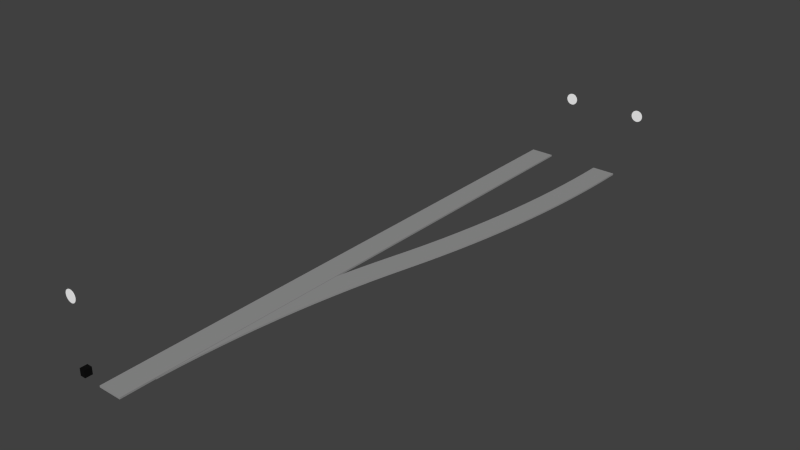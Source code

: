 # Source: swi-right-str-red.blend  (saved by Blender 2.69.0; exported with 4.5.12 LTS)
import bpy
from mathutils import Matrix  # noqa: F401  (used for matrix-valued properties, if any)

bpy.ops.wm.read_factory_settings(use_empty=True)
scene = bpy.context.scene
scene.name = 'Scene'

# ---- collections
col_collection_1 = bpy.data.collections.new('Collection 1'); scene.collection.children.link(col_collection_1)

# ---- materials (node trees are filled in below, after node groups)
mat_track = bpy.data.materials.new('Track')
mat_track.alpha_threshold = 0.0
mat_track.use_transparent_shadow = False
mat_track.diffuse_color = (0.305, 0.305, 0.305, 1.0)
mat_track.specular_color = (0.0, 0.0, 0.0)
mat_track.roughness = 0.5
mat_track.specular_intensity = 0.2
mat_track.line_color = (0.0, 0.0, 0.0, 1.0)
mat_material_004 = bpy.data.materials.new('Material.004')
mat_material_004.alpha_threshold = 0.0
mat_material_004.use_transparent_shadow = False
mat_material_004.preview_render_type = 'CUBE'
mat_material_004.diffuse_color = (1.0, 1.0, 1.0, 1.0)
mat_material_004.specular_color = (0.0, 0.0, 0.0)
mat_material_004.roughness = 0.5
mat_material_004.specular_intensity = 0.0
mat_material_004.line_color = (0.0, 0.0, 0.0, 1.0)
mat_material_003 = bpy.data.materials.new('Material.003')
mat_material_003.alpha_threshold = 0.0
mat_material_003.use_transparent_shadow = False
mat_material_003.preview_render_type = 'CUBE'
mat_material_003.diffuse_color = (1.0, 1.0, 1.0, 1.0)
mat_material_003.specular_color = (0.0, 0.0, 0.0)
mat_material_003.roughness = 0.5
mat_material_003.specular_intensity = 0.0
mat_material_003.line_color = (0.0, 0.0, 0.0, 1.0)
mat_material_002 = bpy.data.materials.new('Material.002')
mat_material_002.alpha_threshold = 0.0
mat_material_002.use_transparent_shadow = False
mat_material_002.preview_render_type = 'CUBE'
mat_material_002.diffuse_color = (1.0, 1.0, 1.0, 1.0)
mat_material_002.specular_color = (0.0, 0.0, 0.0)
mat_material_002.roughness = 0.5
mat_material_002.specular_intensity = 0.0
mat_material_002.line_color = (0.0, 0.0, 0.0, 1.0)
mat_material_001 = bpy.data.materials.new('Material.001')
mat_material_001.alpha_threshold = 0.0
mat_material_001.use_transparent_shadow = False
mat_material_001.diffuse_color = (0.00637, 0.00637, 0.00637, 1.0)
mat_material_001.specular_color = (0.0, 0.0, 0.0)
mat_material_001.roughness = 0.5
mat_material_001.line_color = (0.0, 0.0, 0.0, 1.0)

# ---- material node trees

# ---- world
world_world = bpy.data.worlds.new('World'); scene.world = world_world
world_world.color = (0.05088, 0.05088, 0.05088)
world_world.use_sun_shadow = False
world_world.sun_shadow_jitter_overblur = 0.0
world_world.cycles.sampling_method = 'MANUAL'
world_world.cycles.sample_map_resolution = 256

# ---- meshes
me_cube_001 = bpy.data.meshes.new('Cube.001')
me_cube_001.from_pydata([(-0.7175, -1.043e-06, -2.98e-09), (-0.7175, 35.0, -2.98e-09), (0.7175, 35.0, -2.98e-09), (0.7175, -1.043e-06, -2.98e-09), (-0.7175, -1.043e-06, 0.1), (-0.7175, 35.0, 0.1), (0.7175, 35.0, 0.1), (0.7175, -1.043e-06, 0.1)], [], [(4, 5, 1, 0), (5, 6, 2, 1), (6, 7, 3, 2), (7, 4, 0, 3), (0, 1, 2, 3), (7, 6, 5, 4)])
me_cube_001.materials.append(mat_track)
me_cube_001.use_remesh_preserve_volume = False
me_cube_001.use_remesh_preserve_attributes = False
me_cube_001.use_mirror_vertex_groups = False
me_cube_001.update()
me_curve_001 = bpy.data.meshes.new('Curve.001')
me_curve_001.from_pydata([(0.75, 2.019, 0.0), (0.75, 2.019, 0.1), (0.7583, 2.335, 0.1), (0.7583, 2.335, 0.0), (0.75, 2.335, 0.1), (0.8092, 3.501, 0.0), (0.8092, 3.501, 0.1), (0.75, 2.335, 0.0), (0.75, 3.504, 0.1), (0.75, 3.504, 0.0), (0.8805, 4.667, 0.0), (0.8805, 4.667, 0.1), (0.75, 4.676, 0.1), (0.75, 4.676, 0.0), (0.9721, 5.831, 0.0), (0.9721, 5.831, 0.1), (0.75, 5.85, 0.1), (0.75, 5.85, 0.0), (1.084, 6.993, 0.0), (1.084, 6.993, 0.1), (0.75, 7.028, 0.1), (0.75, 7.028, 0.0), (1.216, 8.153, 0.0), (1.216, 8.153, 0.1), (0.75, 8.21, 0.1), (0.75, 8.21, 0.0), (1.369, 9.31, 0.0), (1.369, 9.31, 0.1), (0.75, 9.397, 0.1), (0.75, 9.397, 0.0), (1.541, 10.47, 0.0), (1.541, 10.47, 0.1), (0.75, 10.59, 0.1), (0.75, 10.59, 0.0), (1.734, 11.62, 0.0), (1.734, 11.62, 0.1), (0.75, 11.79, 0.1), (0.75, 11.79, 0.0), (1.947, 12.76, 0.0), (1.947, 12.76, 0.1), (0.75, 13.0, 0.1), (0.75, 13.0, 0.0), (2.179, 13.91, 0.0), (2.179, 13.91, 0.1), (0.7757, 14.21, 0.1), (0.75, 14.08, 0.1), (0.7757, 14.21, 0.0), (0.75, 14.08, 0.0), (2.432, 15.05, 0.0), (2.432, 15.05, 0.1), (1.034, 15.37, 0.1), (1.034, 15.37, 0.0), (2.705, 16.18, 0.0), (2.705, 16.18, 0.1), (1.312, 16.53, 0.1), (1.312, 16.53, 0.0), (2.997, 17.31, 0.0), (2.997, 17.31, 0.1), (1.611, 17.69, 0.1), (1.611, 17.69, 0.0), (1.611, 17.69, 0.0), (2.997, 17.31, 0.0), (1.611, 17.69, 0.1), (2.997, 17.31, 0.1), (1.903, 18.82, 0.0), (3.296, 18.47, 0.0), (1.903, 18.82, 0.1), (3.296, 18.47, 0.1), (2.176, 19.95, 0.0), (3.574, 19.63, 0.0), (2.176, 19.95, 0.1), (3.574, 19.63, 0.1), (2.429, 21.09, 0.0), (3.832, 20.79, 0.0), (2.429, 21.09, 0.1), (3.832, 20.79, 0.1), (2.661, 22.24, 0.0), (4.07, 21.96, 0.0), (2.661, 22.24, 0.1), (4.07, 21.96, 0.1), (2.874, 23.38, 0.0), (4.287, 23.13, 0.0), (2.874, 23.38, 0.1), (4.287, 23.13, 0.1), (3.067, 24.53, 0.0), (4.484, 24.31, 0.0), (3.067, 24.53, 0.1), (4.484, 24.31, 0.1), (3.239, 25.69, 0.0), (4.66, 25.49, 0.0), (3.239, 25.69, 0.1), (4.66, 25.49, 0.1), (3.392, 26.85, 0.0), (4.816, 26.67, 0.0), (3.392, 26.85, 0.1), (4.816, 26.67, 0.1), (3.524, 28.01, 0.0), (4.951, 27.86, 0.0), (3.524, 28.01, 0.1), (4.951, 27.86, 0.1), (3.636, 29.17, 0.0), (5.065, 29.04, 0.0), (3.636, 29.17, 0.1), (5.065, 29.04, 0.1), (3.727, 30.33, 0.0), (5.159, 30.23, 0.0), (3.727, 30.33, 0.1), (5.159, 30.23, 0.1), (3.799, 31.5, 0.0), (5.232, 31.42, 0.0), (3.799, 31.5, 0.1), (5.232, 31.42, 0.1), (3.85, 32.67, 0.0), (5.284, 32.62, 0.0), (3.85, 32.67, 0.1), (5.284, 32.62, 0.1), (3.88, 33.83, 0.0), (5.315, 33.81, 0.0), (3.88, 33.83, 0.1), (5.315, 33.81, 0.1), (3.89, 35.0, 0.0), (5.325, 35.0, 0.0), (3.89, 35.0, 0.1), (5.325, 35.0, 0.1)], [], [(0, 3, 2, 1), (2, 3, 5, 6), (4, 1, 2), (0, 7, 3), (6, 5, 10, 11), (6, 8, 4, 2), (7, 9, 5, 3), (11, 10, 14, 15), (11, 12, 8, 6), (9, 13, 10, 5), (15, 14, 18, 19), (15, 16, 12, 11), (13, 17, 14, 10), (19, 18, 22, 23), (19, 20, 16, 15), (17, 21, 18, 14), (23, 22, 26, 27), (23, 24, 20, 19), (21, 25, 22, 18), (27, 26, 30, 31), (27, 28, 24, 23), (25, 29, 26, 22), (31, 30, 34, 35), (31, 32, 28, 27), (29, 33, 30, 26), (35, 34, 38, 39), (35, 36, 32, 31), (33, 37, 34, 30), (39, 38, 42, 43), (39, 40, 36, 35), (37, 41, 38, 34), (43, 42, 48, 49), (46, 47, 45, 44), (44, 45, 40, 43), (43, 40, 39), (41, 47, 46, 42), (41, 42, 38), (49, 48, 52, 53), (46, 44, 50, 51), (43, 49, 50, 44), (42, 46, 51, 48), (53, 52, 56, 57), (51, 50, 54, 55), (49, 53, 54, 50), (48, 51, 55, 52), (56, 59, 58, 57), (55, 54, 58, 59), (53, 57, 58, 54), (52, 55, 59, 56), (13, 9, 24, 17), (21, 17, 24, 25), (20, 24, 9, 16), (25, 24, 28, 29), (29, 28, 32, 33), (12, 16, 9, 8), (33, 32, 36, 37), (37, 36, 40, 41), (8, 9, 7, 4), (41, 40, 45, 47), (0, 1, 4, 7), (61, 63, 62, 60), (64, 66, 70, 68), (60, 62, 66, 64), (63, 61, 65, 67), (62, 63, 67, 66), (61, 60, 64, 65), (68, 70, 74, 72), (67, 65, 69, 71), (66, 67, 71, 70), (65, 64, 68, 69), (72, 74, 78, 76), (71, 69, 73, 75), (70, 71, 75, 74), (69, 68, 72, 73), (76, 78, 82, 80), (75, 73, 77, 79), (74, 75, 79, 78), (73, 72, 76, 77), (80, 82, 86, 84), (79, 77, 81, 83), (78, 79, 83, 82), (77, 76, 80, 81), (84, 86, 90, 88), (83, 81, 85, 87), (82, 83, 87, 86), (81, 80, 84, 85), (88, 90, 94, 92), (87, 85, 89, 91), (86, 87, 91, 90), (85, 84, 88, 89), (92, 94, 98, 96), (91, 89, 93, 95), (90, 91, 95, 94), (89, 88, 92, 93), (96, 98, 102, 100), (95, 93, 97, 99), (94, 95, 99, 98), (93, 92, 96, 97), (100, 102, 106, 104), (99, 97, 101, 103), (98, 99, 103, 102), (97, 96, 100, 101), (104, 106, 110, 108), (103, 101, 105, 107), (102, 103, 107, 106), (101, 100, 104, 105), (108, 110, 114, 112), (107, 105, 109, 111), (106, 107, 111, 110), (105, 104, 108, 109), (112, 114, 118, 116), (111, 109, 113, 115), (110, 111, 115, 114), (109, 108, 112, 113), (116, 118, 122, 120), (115, 113, 117, 119), (114, 115, 119, 118), (113, 112, 116, 117), (121, 120, 122, 123), (119, 117, 121, 123), (118, 119, 123, 122), (117, 116, 120, 121)])
me_curve_001.materials.append(mat_track)
me_curve_001.use_remesh_preserve_volume = False
me_curve_001.use_remesh_preserve_attributes = False
me_curve_001.use_mirror_vertex_groups = False
me_curve_001.update()
me_semaphore_003 = bpy.data.meshes.new('Semaphore.003')
me_semaphore_003.from_pydata([(6.562, 34.98, 4.65), (6.562, 35.0, 4.65), (6.494, 34.98, 4.643), (6.494, 35.0, 4.643), (6.428, 34.98, 4.623), (6.428, 35.0, 4.623), (6.368, 34.98, 4.591), (6.368, 35.0, 4.591), (6.315, 34.98, 4.547), (6.315, 35.0, 4.547), (6.271, 34.98, 4.494), (6.271, 35.0, 4.494), (6.239, 34.98, 4.434), (6.239, 35.0, 4.434), (6.219, 34.98, 4.368), (6.219, 35.0, 4.368), (6.212, 34.98, 4.3), (6.212, 35.0, 4.3), (6.219, 34.98, 4.232), (6.219, 35.0, 4.232), (6.239, 34.98, 4.166), (6.239, 35.0, 4.166), (6.271, 34.98, 4.106), (6.271, 35.0, 4.106), (6.315, 34.98, 4.053), (6.315, 35.0, 4.053), (6.368, 34.98, 4.009), (6.368, 35.0, 4.009), (6.428, 34.98, 3.977), (6.428, 35.0, 3.977), (6.494, 34.98, 3.957), (6.494, 35.0, 3.957), (6.562, 34.98, 3.95), (6.562, 35.0, 3.95), (6.63, 34.98, 3.957), (6.63, 35.0, 3.957), (6.696, 34.98, 3.977), (6.696, 35.0, 3.977), (6.756, 34.98, 4.009), (6.756, 35.0, 4.009), (6.809, 34.98, 4.053), (6.809, 35.0, 4.053), (6.853, 34.98, 4.106), (6.853, 35.0, 4.106), (6.885, 34.98, 4.166), (6.885, 35.0, 4.166), (6.905, 34.98, 4.232), (6.905, 35.0, 4.232), (6.912, 34.98, 4.3), (6.912, 35.0, 4.3), (6.905, 34.98, 4.368), (6.905, 35.0, 4.368), (6.885, 34.98, 4.434), (6.885, 35.0, 4.434), (6.853, 34.98, 4.494), (6.853, 35.0, 4.494), (6.809, 34.98, 4.547), (6.809, 35.0, 4.547), (6.756, 34.98, 4.591), (6.756, 35.0, 4.591), (6.696, 34.98, 4.623), (6.696, 35.0, 4.623), (6.63, 34.98, 4.643), (6.63, 35.0, 4.643)], [], [(0, 1, 3, 2), (2, 3, 5, 4), (4, 5, 7, 6), (6, 7, 9, 8), (8, 9, 11, 10), (10, 11, 13, 12), (12, 13, 15, 14), (14, 15, 17, 16), (16, 17, 19, 18), (18, 19, 21, 20), (20, 21, 23, 22), (22, 23, 25, 24), (24, 25, 27, 26), (26, 27, 29, 28), (28, 29, 31, 30), (30, 31, 33, 32), (32, 33, 35, 34), (34, 35, 37, 36), (36, 37, 39, 38), (38, 39, 41, 40), (40, 41, 43, 42), (42, 43, 45, 44), (44, 45, 47, 46), (46, 47, 49, 48), (48, 49, 51, 50), (50, 51, 53, 52), (52, 53, 55, 54), (54, 55, 57, 56), (56, 57, 59, 58), (58, 59, 61, 60), (3, 1, 63, 61, 59, 57, 55, 53, 51, 49, 47, 45, 43, 41, 39, 37, 35, 33, 31, 29, 27, 25, 23, 21, 19, 17, 15, 13, 11, 9, 7, 5), (62, 63, 1, 0), (60, 61, 63, 62), (0, 2, 4, 6, 8, 10, 12, 14, 16, 18, 20, 22, 24, 26, 28, 30, 32, 34, 36, 38, 40, 42, 44, 46, 48, 50, 52, 54, 56, 58, 60, 62)])
_uv = me_semaphore_003.uv_layers.new(name='UVMap')
_uv.uv.foreach_set('vector', [0.887, 0.2639, 0.9666, 0.2639, 0.9666, 0.2912, 0.887, 0.2912, 0.887, 0.2912, 0.9666, 0.2912, 0.9666, 0.3185, 0.887, 0.3185, 0.887, 0.3185, 0.9666, 0.3185, 0.9666, 0.3458, 0.887, 0.3458, 0.887, 0.3458, 0.9666, 0.3458, 0.9666, 0.3731, 0.887, 0.3731, 0.887, 0.3731, 0.9666, 0.3731, 0.9666, 0.4004, 0.887, 0.4004, 0.887, 0.4004, 0.9666, 0.4004, 0.9666, 0.4277, 0.887, 0.4277, 0.887, 0.4277, 0.9666, 0.4277, 0.9665, 0.455, 0.887, 0.455, 0.887, 0.455, 0.9665, 0.455, 0.9665, 0.4823, 0.887, 0.4822, 0.887, 0.4822, 0.9665, 0.4823, 0.9665, 0.5095, 0.887, 0.5095, 0.887, 0.5095, 0.9665, 0.5095, 0.9665, 0.5368, 0.887, 0.5368, 0.887, 0.5368, 0.9665, 0.5368, 0.9665, 0.5641, 0.887, 0.5641, 0.887, 0.5641, 0.9665, 0.5641, 0.9665, 0.5914, 0.887, 0.5914, 0.887, 0.5914, 0.9665, 0.5914, 0.9665, 0.6187, 0.887, 0.6187, 0.887, 0.6187, 0.9665, 0.6187, 0.9665, 0.646, 0.887, 0.6459, 0.887, 0.6459, 0.9665, 0.646, 0.9665, 0.6732, 0.887, 0.6732, 0.887, 0.6732, 0.9665, 0.6732, 0.9665, 0.7005, 0.887, 0.7005, 0.8832, 0.4369, 0.9791, 0.4369, 0.9791, 0.4698, 0.8832, 0.4698, 0.8832, 0.4698, 0.9791, 0.4698, 0.9791, 0.5026, 0.8832, 0.5026, 0.8832, 0.5026, 0.9791, 0.5026, 0.9791, 0.5355, 0.8832, 0.5355, 0.8832, 0.5355, 0.9791, 0.5355, 0.9791, 0.5684, 0.8832, 0.5684, 0.8832, 0.5684, 0.9791, 0.5684, 0.9791, 0.6013, 0.8832, 0.6013, 0.8832, 0.6013, 0.9791, 0.6013, 0.9791, 0.6342, 0.8832, 0.6342, 0.8832, 0.6342, 0.9791, 0.6342, 0.9791, 0.6671, 0.8832, 0.6671, 0.8832, 0.6671, 0.9791, 0.6671, 0.9791, 0.7, 0.8832, 0.7, 0.8832, 0.7, 0.9791, 0.7, 0.9791, 0.7329, 0.8832, 0.7329, 0.8832, 0.7329, 0.9791, 0.7329, 0.9791, 0.7658, 0.8832, 0.7658, 0.8832, 0.7658, 0.9791, 0.7658, 0.9791, 0.7987, 0.8832, 0.7987, 0.8832, 0.7987, 0.9791, 0.7987, 0.9791, 0.8316, 0.8832, 0.8316, 0.8832, 0.8316, 0.9791, 0.8316, 0.9791, 0.8645, 0.8832, 0.8645, 0.8832, 0.8645, 0.9791, 0.8645, 0.9791, 0.8973, 0.8832, 0.8974, 0.5051, 0.9782, 0.4226, 0.9842, 0.3405, 0.974, 0.2619, 0.948, 0.1899, 0.9071, 0.1273, 0.853, 0.07646, 0.7877, 0.03932, 0.7138, 0.01732, 0.634, 0.01131, 0.5515, 0.02152, 0.4693, 0.04755, 0.3908, 0.08841, 0.3188, 0.1425, 0.2562, 0.2078, 0.2054, 0.2818, 0.1682, 0.3615, 0.1462, 0.4441, 0.1402, 0.5262, 0.1504, 0.6048, 0.1764, 0.6767, 0.2173, 0.7393, 0.2714, 0.7902, 0.3367, 0.8273, 0.4107, 0.8493, 0.4904, 0.8553, 0.573, 0.8451, 0.6551, 0.8191, 0.7337, 0.7783, 0.8056, 0.7241, 0.8682, 0.6589, 0.9191, 0.5849, 0.9562, 0.8832, 0.9302, 0.9791, 0.9302, 0.9791, 0.9631, 0.8832, 0.9631, 0.8832, 0.8974, 0.9791, 0.8973, 0.9791, 0.9302, 0.8832, 0.9302, 0.9219, 0.12, 0.9115, 0.119, 0.9015, 0.1159, 0.8922, 0.111, 0.8842, 0.1043, 0.8775, 0.09625, 0.8726, 0.08703, 0.8695, 0.07701, 0.8685, 0.0666, 0.8695, 0.05618, 0.8726, 0.04617, 0.8775, 0.03694, 0.8842, 0.02885, 0.8922, 0.02221, 0.9015, 0.01727, 0.9115, 0.01423, 0.9219, 0.01321, 0.9323, 0.01423, 0.9423, 0.01727, 0.9516, 0.02221, 0.9597, 0.02885, 0.9663, 0.03694, 0.9712, 0.04617, 0.9743, 0.05618, 0.9753, 0.0666, 0.9743, 0.07701, 0.9712, 0.08703, 0.9663, 0.09625, 0.9597, 0.1043, 0.9516, 0.111, 0.9423, 0.1159, 0.9323, 0.119])
me_semaphore_003.materials.append(mat_material_004)
me_semaphore_003.use_remesh_preserve_volume = False
me_semaphore_003.use_remesh_preserve_attributes = False
me_semaphore_003.use_mirror_vertex_groups = False
me_semaphore_003.update()
me_semaphore = bpy.data.meshes.new('Semaphore')
me_semaphore.from_pydata([(1.954, 34.98, 4.65), (1.954, 35.0, 4.65), (1.886, 34.98, 4.643), (1.886, 35.0, 4.643), (1.82, 34.98, 4.623), (1.82, 35.0, 4.623), (1.76, 34.98, 4.591), (1.76, 35.0, 4.591), (1.707, 34.98, 4.547), (1.707, 35.0, 4.547), (1.663, 34.98, 4.494), (1.663, 35.0, 4.494), (1.631, 34.98, 4.434), (1.631, 35.0, 4.434), (1.611, 34.98, 4.368), (1.611, 35.0, 4.368), (1.604, 34.98, 4.3), (1.604, 35.0, 4.3), (1.611, 34.98, 4.232), (1.611, 35.0, 4.232), (1.631, 34.98, 4.166), (1.631, 35.0, 4.166), (1.663, 34.98, 4.106), (1.663, 35.0, 4.106), (1.707, 34.98, 4.053), (1.707, 35.0, 4.053), (1.76, 34.98, 4.009), (1.76, 35.0, 4.009), (1.82, 34.98, 3.977), (1.82, 35.0, 3.977), (1.886, 34.98, 3.957), (1.886, 35.0, 3.957), (1.954, 34.98, 3.95), (1.954, 35.0, 3.95), (2.022, 34.98, 3.957), (2.022, 35.0, 3.957), (2.088, 34.98, 3.977), (2.088, 35.0, 3.977), (2.148, 34.98, 4.009), (2.148, 35.0, 4.009), (2.201, 34.98, 4.053), (2.201, 35.0, 4.053), (2.245, 34.98, 4.106), (2.245, 35.0, 4.106), (2.277, 34.98, 4.166), (2.277, 35.0, 4.166), (2.297, 34.98, 4.232), (2.297, 35.0, 4.232), (2.304, 34.98, 4.3), (2.304, 35.0, 4.3), (2.297, 34.98, 4.368), (2.297, 35.0, 4.368), (2.277, 34.98, 4.434), (2.277, 35.0, 4.434), (2.245, 34.98, 4.494), (2.245, 35.0, 4.494), (2.201, 34.98, 4.547), (2.201, 35.0, 4.547), (2.148, 34.98, 4.591), (2.148, 35.0, 4.591), (2.088, 34.98, 4.623), (2.088, 35.0, 4.623), (2.022, 34.98, 4.643), (2.022, 35.0, 4.643)], [], [(0, 1, 3, 2), (2, 3, 5, 4), (4, 5, 7, 6), (6, 7, 9, 8), (8, 9, 11, 10), (10, 11, 13, 12), (12, 13, 15, 14), (14, 15, 17, 16), (16, 17, 19, 18), (18, 19, 21, 20), (20, 21, 23, 22), (22, 23, 25, 24), (24, 25, 27, 26), (26, 27, 29, 28), (28, 29, 31, 30), (30, 31, 33, 32), (32, 33, 35, 34), (34, 35, 37, 36), (36, 37, 39, 38), (38, 39, 41, 40), (40, 41, 43, 42), (42, 43, 45, 44), (44, 45, 47, 46), (46, 47, 49, 48), (48, 49, 51, 50), (50, 51, 53, 52), (52, 53, 55, 54), (54, 55, 57, 56), (56, 57, 59, 58), (58, 59, 61, 60), (3, 1, 63, 61, 59, 57, 55, 53, 51, 49, 47, 45, 43, 41, 39, 37, 35, 33, 31, 29, 27, 25, 23, 21, 19, 17, 15, 13, 11, 9, 7, 5), (62, 63, 1, 0), (60, 61, 63, 62), (0, 2, 4, 6, 8, 10, 12, 14, 16, 18, 20, 22, 24, 26, 28, 30, 32, 34, 36, 38, 40, 42, 44, 46, 48, 50, 52, 54, 56, 58, 60, 62)])
_uv = me_semaphore.uv_layers.new(name='UVMap')
_uv.uv.foreach_set('vector', [0.887, 0.2639, 0.9666, 0.2639, 0.9666, 0.2912, 0.887, 0.2912, 0.887, 0.2912, 0.9666, 0.2912, 0.9666, 0.3185, 0.887, 0.3185, 0.887, 0.3185, 0.9666, 0.3185, 0.9666, 0.3458, 0.887, 0.3458, 0.887, 0.3458, 0.9666, 0.3458, 0.9666, 0.3731, 0.887, 0.3731, 0.887, 0.3731, 0.9666, 0.3731, 0.9666, 0.4004, 0.887, 0.4004, 0.887, 0.4004, 0.9666, 0.4004, 0.9666, 0.4277, 0.887, 0.4277, 0.887, 0.4277, 0.9666, 0.4277, 0.9665, 0.455, 0.887, 0.455, 0.887, 0.455, 0.9665, 0.455, 0.9665, 0.4823, 0.887, 0.4822, 0.887, 0.4822, 0.9665, 0.4823, 0.9665, 0.5095, 0.887, 0.5095, 0.887, 0.5095, 0.9665, 0.5095, 0.9665, 0.5368, 0.887, 0.5368, 0.887, 0.5368, 0.9665, 0.5368, 0.9665, 0.5641, 0.887, 0.5641, 0.887, 0.5641, 0.9665, 0.5641, 0.9665, 0.5914, 0.887, 0.5914, 0.887, 0.5914, 0.9665, 0.5914, 0.9665, 0.6187, 0.887, 0.6187, 0.887, 0.6187, 0.9665, 0.6187, 0.9665, 0.646, 0.887, 0.6459, 0.887, 0.6459, 0.9665, 0.646, 0.9665, 0.6732, 0.887, 0.6732, 0.887, 0.6732, 0.9665, 0.6732, 0.9665, 0.7005, 0.887, 0.7005, 0.8832, 0.4369, 0.9791, 0.4369, 0.9791, 0.4698, 0.8832, 0.4698, 0.8832, 0.4698, 0.9791, 0.4698, 0.9791, 0.5026, 0.8832, 0.5026, 0.8832, 0.5026, 0.9791, 0.5026, 0.9791, 0.5355, 0.8832, 0.5355, 0.8832, 0.5355, 0.9791, 0.5355, 0.9791, 0.5684, 0.8832, 0.5684, 0.8832, 0.5684, 0.9791, 0.5684, 0.9791, 0.6013, 0.8832, 0.6013, 0.8832, 0.6013, 0.9791, 0.6013, 0.9791, 0.6342, 0.8832, 0.6342, 0.8832, 0.6342, 0.9791, 0.6342, 0.9791, 0.6671, 0.8832, 0.6671, 0.8832, 0.6671, 0.9791, 0.6671, 0.9791, 0.7, 0.8832, 0.7, 0.8832, 0.7, 0.9791, 0.7, 0.9791, 0.7329, 0.8832, 0.7329, 0.8832, 0.7329, 0.9791, 0.7329, 0.9791, 0.7658, 0.8832, 0.7658, 0.8832, 0.7658, 0.9791, 0.7658, 0.9791, 0.7987, 0.8832, 0.7987, 0.8832, 0.7987, 0.9791, 0.7987, 0.9791, 0.8316, 0.8832, 0.8316, 0.8832, 0.8316, 0.9791, 0.8316, 0.9791, 0.8645, 0.8832, 0.8645, 0.8832, 0.8645, 0.9791, 0.8645, 0.9791, 0.8973, 0.8832, 0.8974, 0.5051, 0.9782, 0.4226, 0.9842, 0.3405, 0.974, 0.2619, 0.948, 0.1899, 0.9071, 0.1273, 0.853, 0.07646, 0.7877, 0.03932, 0.7138, 0.01732, 0.634, 0.01131, 0.5515, 0.02152, 0.4693, 0.04755, 0.3908, 0.08841, 0.3188, 0.1425, 0.2562, 0.2078, 0.2054, 0.2818, 0.1682, 0.3615, 0.1462, 0.4441, 0.1402, 0.5262, 0.1504, 0.6048, 0.1764, 0.6767, 0.2173, 0.7393, 0.2714, 0.7902, 0.3367, 0.8273, 0.4107, 0.8493, 0.4904, 0.8553, 0.573, 0.8451, 0.6551, 0.8191, 0.7337, 0.7783, 0.8056, 0.7241, 0.8682, 0.6589, 0.9191, 0.5849, 0.9562, 0.8832, 0.9302, 0.9791, 0.9302, 0.9791, 0.9631, 0.8832, 0.9631, 0.8832, 0.8974, 0.9791, 0.8973, 0.9791, 0.9302, 0.8832, 0.9302, 0.9219, 0.12, 0.9115, 0.119, 0.9015, 0.1159, 0.8922, 0.111, 0.8842, 0.1043, 0.8775, 0.09625, 0.8726, 0.08703, 0.8695, 0.07701, 0.8685, 0.0666, 0.8695, 0.05618, 0.8726, 0.04617, 0.8775, 0.03694, 0.8842, 0.02885, 0.8922, 0.02221, 0.9015, 0.01727, 0.9115, 0.01423, 0.9219, 0.01321, 0.9323, 0.01423, 0.9423, 0.01727, 0.9516, 0.02221, 0.9597, 0.02885, 0.9663, 0.03694, 0.9712, 0.04617, 0.9743, 0.05618, 0.9753, 0.0666, 0.9743, 0.07701, 0.9712, 0.08703, 0.9663, 0.09625, 0.9597, 0.1043, 0.9516, 0.111, 0.9423, 0.1159, 0.9323, 0.119])
me_semaphore.materials.append(mat_material_003)
me_semaphore.use_remesh_preserve_volume = False
me_semaphore.use_remesh_preserve_attributes = False
me_semaphore.use_mirror_vertex_groups = False
me_semaphore.update()
me_semaphore_001 = bpy.data.meshes.new('Semaphore.001')
me_semaphore_001.from_pydata([(-1.954, 0.02, 4.65), (-1.954, -2.235e-08, 4.65), (-1.886, 0.02, 4.643), (-1.886, -2.235e-08, 4.643), (-1.82, 0.02, 4.623), (-1.82, -2.086e-08, 4.623), (-1.76, 0.02, 4.591), (-1.76, -1.863e-08, 4.591), (-1.707, 0.02, 4.547), (-1.707, -1.565e-08, 4.547), (-1.663, 0.02, 4.494), (-1.663, -1.267e-08, 4.494), (-1.631, 0.02, 4.434), (-1.631, -8.196e-09, 4.434), (-1.611, 0.02, 4.368), (-1.611, -4.47e-09, 4.368), (-1.604, 0.02, 4.3), (-1.604, 0.0, 4.3), (-1.611, 0.02, 4.232), (-1.611, 3.725e-09, 4.232), (-1.631, 0.02, 4.166), (-1.631, 8.196e-09, 4.166), (-1.663, 0.02, 4.106), (-1.663, 1.267e-08, 4.106), (-1.707, 0.02, 4.053), (-1.707, 1.565e-08, 4.053), (-1.76, 0.02, 4.009), (-1.76, 1.863e-08, 4.009), (-1.82, 0.02, 3.977), (-1.82, 2.086e-08, 3.977), (-1.886, 0.02, 3.957), (-1.886, 2.161e-08, 3.957), (-1.954, 0.02, 3.95), (-1.954, 2.161e-08, 3.95), (-2.022, 0.02, 3.957), (-2.022, 2.161e-08, 3.957), (-2.088, 0.02, 3.977), (-2.088, 2.086e-08, 3.977), (-2.148, 0.02, 4.009), (-2.148, 1.863e-08, 4.009), (-2.201, 0.02, 4.053), (-2.201, 1.565e-08, 4.053), (-2.245, 0.02, 4.106), (-2.245, 1.267e-08, 4.106), (-2.277, 0.02, 4.166), (-2.277, 8.196e-09, 4.166), (-2.297, 0.02, 4.232), (-2.297, 3.725e-09, 4.232), (-2.304, 0.02, 4.3), (-2.304, 0.0, 4.3), (-2.297, 0.02, 4.368), (-2.297, -4.47e-09, 4.368), (-2.277, 0.02, 4.434), (-2.277, -8.196e-09, 4.434), (-2.245, 0.02, 4.494), (-2.245, -1.267e-08, 4.494), (-2.201, 0.02, 4.547), (-2.201, -1.565e-08, 4.547), (-2.148, 0.02, 4.591), (-2.148, -1.863e-08, 4.591), (-2.088, 0.02, 4.623), (-2.088, -2.086e-08, 4.623), (-2.022, 0.02, 4.643), (-2.022, -2.235e-08, 4.643)], [], [(0, 1, 3, 2), (2, 3, 5, 4), (4, 5, 7, 6), (6, 7, 9, 8), (8, 9, 11, 10), (10, 11, 13, 12), (12, 13, 15, 14), (14, 15, 17, 16), (16, 17, 19, 18), (18, 19, 21, 20), (20, 21, 23, 22), (22, 23, 25, 24), (24, 25, 27, 26), (26, 27, 29, 28), (28, 29, 31, 30), (30, 31, 33, 32), (32, 33, 35, 34), (34, 35, 37, 36), (36, 37, 39, 38), (38, 39, 41, 40), (40, 41, 43, 42), (42, 43, 45, 44), (44, 45, 47, 46), (46, 47, 49, 48), (48, 49, 51, 50), (50, 51, 53, 52), (52, 53, 55, 54), (54, 55, 57, 56), (56, 57, 59, 58), (58, 59, 61, 60), (3, 1, 63, 61, 59, 57, 55, 53, 51, 49, 47, 45, 43, 41, 39, 37, 35, 33, 31, 29, 27, 25, 23, 21, 19, 17, 15, 13, 11, 9, 7, 5), (62, 63, 1, 0), (60, 61, 63, 62), (0, 2, 4, 6, 8, 10, 12, 14, 16, 18, 20, 22, 24, 26, 28, 30, 32, 34, 36, 38, 40, 42, 44, 46, 48, 50, 52, 54, 56, 58, 60, 62)])
_uv = me_semaphore_001.uv_layers.new(name='UVMap')
_uv.uv.foreach_set('vector', [0.887, 0.2639, 0.9666, 0.2639, 0.9666, 0.2912, 0.887, 0.2912, 0.887, 0.2912, 0.9666, 0.2912, 0.9666, 0.3185, 0.887, 0.3185, 0.887, 0.3185, 0.9666, 0.3185, 0.9666, 0.3458, 0.887, 0.3458, 0.887, 0.3458, 0.9666, 0.3458, 0.9666, 0.3731, 0.887, 0.3731, 0.887, 0.3731, 0.9666, 0.3731, 0.9666, 0.4004, 0.887, 0.4004, 0.887, 0.4004, 0.9666, 0.4004, 0.9666, 0.4277, 0.887, 0.4277, 0.887, 0.4277, 0.9666, 0.4277, 0.9665, 0.455, 0.887, 0.455, 0.887, 0.455, 0.9665, 0.455, 0.9665, 0.4823, 0.887, 0.4822, 0.887, 0.4822, 0.9665, 0.4823, 0.9665, 0.5095, 0.887, 0.5095, 0.887, 0.5095, 0.9665, 0.5095, 0.9665, 0.5368, 0.887, 0.5368, 0.887, 0.5368, 0.9665, 0.5368, 0.9665, 0.5641, 0.887, 0.5641, 0.887, 0.5641, 0.9665, 0.5641, 0.9665, 0.5914, 0.887, 0.5914, 0.887, 0.5914, 0.9665, 0.5914, 0.9665, 0.6187, 0.887, 0.6187, 0.887, 0.6187, 0.9665, 0.6187, 0.9665, 0.646, 0.887, 0.6459, 0.887, 0.6459, 0.9665, 0.646, 0.9665, 0.6732, 0.887, 0.6732, 0.887, 0.6732, 0.9665, 0.6732, 0.9665, 0.7005, 0.887, 0.7005, 0.8832, 0.4369, 0.9791, 0.4369, 0.9791, 0.4698, 0.8832, 0.4698, 0.8832, 0.4698, 0.9791, 0.4698, 0.9791, 0.5026, 0.8832, 0.5026, 0.8832, 0.5026, 0.9791, 0.5026, 0.9791, 0.5355, 0.8832, 0.5355, 0.8832, 0.5355, 0.9791, 0.5355, 0.9791, 0.5684, 0.8832, 0.5684, 0.8832, 0.5684, 0.9791, 0.5684, 0.9791, 0.6013, 0.8832, 0.6013, 0.8832, 0.6013, 0.9791, 0.6013, 0.9791, 0.6342, 0.8832, 0.6342, 0.8832, 0.6342, 0.9791, 0.6342, 0.9791, 0.6671, 0.8832, 0.6671, 0.8832, 0.6671, 0.9791, 0.6671, 0.9791, 0.7, 0.8832, 0.7, 0.8832, 0.7, 0.9791, 0.7, 0.9791, 0.7329, 0.8832, 0.7329, 0.8832, 0.7329, 0.9791, 0.7329, 0.9791, 0.7658, 0.8832, 0.7658, 0.8832, 0.7658, 0.9791, 0.7658, 0.9791, 0.7987, 0.8832, 0.7987, 0.8832, 0.7987, 0.9791, 0.7987, 0.9791, 0.8316, 0.8832, 0.8316, 0.8832, 0.8316, 0.9791, 0.8316, 0.9791, 0.8645, 0.8832, 0.8645, 0.8832, 0.8645, 0.9791, 0.8645, 0.9791, 0.8973, 0.8832, 0.8974, 0.5051, 0.9782, 0.4226, 0.9842, 0.3405, 0.974, 0.2619, 0.948, 0.1899, 0.9071, 0.1273, 0.853, 0.07646, 0.7877, 0.03932, 0.7138, 0.01732, 0.634, 0.01131, 0.5515, 0.02152, 0.4693, 0.04755, 0.3908, 0.08841, 0.3188, 0.1425, 0.2562, 0.2078, 0.2054, 0.2818, 0.1682, 0.3615, 0.1462, 0.4441, 0.1402, 0.5262, 0.1504, 0.6048, 0.1764, 0.6767, 0.2173, 0.7393, 0.2714, 0.7902, 0.3367, 0.8273, 0.4107, 0.8493, 0.4904, 0.8553, 0.573, 0.8451, 0.6551, 0.8191, 0.7337, 0.7783, 0.8056, 0.7241, 0.8682, 0.6589, 0.9191, 0.5849, 0.9562, 0.8832, 0.9302, 0.9791, 0.9302, 0.9791, 0.9631, 0.8832, 0.9631, 0.8832, 0.8974, 0.9791, 0.8973, 0.9791, 0.9302, 0.8832, 0.9302, 0.9219, 0.12, 0.9115, 0.119, 0.9015, 0.1159, 0.8922, 0.111, 0.8842, 0.1043, 0.8775, 0.09625, 0.8726, 0.08703, 0.8695, 0.07701, 0.8685, 0.0666, 0.8695, 0.05618, 0.8726, 0.04617, 0.8775, 0.03694, 0.8842, 0.02885, 0.8922, 0.02221, 0.9015, 0.01727, 0.9115, 0.01423, 0.9219, 0.01321, 0.9323, 0.01423, 0.9423, 0.01727, 0.9516, 0.02221, 0.9597, 0.02885, 0.9663, 0.03694, 0.9712, 0.04617, 0.9743, 0.05618, 0.9753, 0.0666, 0.9743, 0.07701, 0.9712, 0.08703, 0.9663, 0.09625, 0.9597, 0.1043, 0.9516, 0.111, 0.9423, 0.1159, 0.9323, 0.119])
me_semaphore_001.materials.append(mat_material_002)
me_semaphore_001.use_remesh_preserve_volume = False
me_semaphore_001.use_remesh_preserve_attributes = False
me_semaphore_001.use_mirror_vertex_groups = False
me_semaphore_001.update()
me_cube = bpy.data.meshes.new('Cube')
me_cube.from_pydata([(-1.803, 0.426, 0.0), (-1.803, 1.016e-07, 0.0), (-2.138, 1.397e-07, 0.0), (-2.137, 0.426, 0.0), (-1.803, 0.426, 0.426), (-1.803, -2.539e-08, 0.426), (-2.138, 1.777e-07, 0.426), (-2.138, 0.426, 0.426)], [], [(0, 1, 2, 3), (4, 7, 6, 5), (0, 4, 5, 1), (1, 5, 6, 2), (2, 6, 7, 3), (4, 0, 3, 7)])
_uv = me_cube.uv_layers.new(name='UVMap')
_uv.uv.foreach_set('vector', [0.9876, 0.004174, 0.6858, 0.2733, 0.2953, 0.2733, 0.2953, 0.2733, 1.001, 0.9915, 0.02402, 0.9944, 0.011, 0.9678, 0.9961, 0.9603, 0.9876, 0.004174, 1.001, 0.9915, 0.9679, 0.9921, 0.9593, 0.01869, 0.9876, 0.004174, 0.9944, 0.9886, 0.000286, 0.9944, 0.007068, 0.01003, 0.1156, 0.01003, 0.1257, 0.9974, 0.01724, 1.0, 0.01046, 0.0071, 0.9968, 0.9915, 0.9919, 0.007919, 0.004491, -0.001911, 0.004491, 0.9851])
me_cube.materials.append(mat_material_001)
me_cube.use_remesh_preserve_volume = False
me_cube.use_remesh_preserve_attributes = False
me_cube.use_mirror_vertex_groups = False
me_cube.update()

# ---- objects
ob_cube = bpy.data.objects.new('Cube', me_cube_001)
ob_curve_001 = bpy.data.objects.new('Curve.001', me_curve_001)
ob_semaphore = bpy.data.objects.new('Semaphore', me_semaphore_003)
ob_semaphore_001 = bpy.data.objects.new('Semaphore.001', me_semaphore)
ob_semaphore_002 = bpy.data.objects.new('Semaphore.002', me_semaphore_001)
ob_cube_001 = bpy.data.objects.new('Cube.001', me_cube)

# ---- transforms, parenting, visibility, modifiers, constraints
ob_cube.location = (0.0, 0.0, 0.0)
ob_cube.lineart.crease_threshold = 0.0
ob_curve_001.location = (0.0, 0.0, 0.0)
ob_curve_001.lineart.crease_threshold = 0.0
ob_semaphore.location = (0.0, 0.0, 0.0)
ob_semaphore.lineart.crease_threshold = 0.0
ob_semaphore_001.location = (0.0, 0.0, 0.0)
ob_semaphore_001.lineart.crease_threshold = 0.0
ob_semaphore_002.location = (0.0, 0.0, 0.0)
ob_semaphore_002.lineart.crease_threshold = 0.0
ob_cube_001.location = (0.0, 0.0, 0.0)
ob_cube_001.lock_rotations_4d = False
ob_cube_001.empty_display_type = 'ARROWS'
ob_cube_001.lineart.crease_threshold = 0.0

# ---- collection membership
col_collection_1.objects.link(ob_cube)
col_collection_1.objects.link(ob_curve_001)
col_collection_1.objects.link(ob_semaphore)
col_collection_1.objects.link(ob_semaphore_001)
col_collection_1.objects.link(ob_semaphore_002)
col_collection_1.objects.link(ob_cube_001)

# ---- scene / render settings (as saved in the file)
scene.frame_start = 1; scene.frame_end = 250; scene.frame_set(1)
scene.render.engine = 'BLENDER_EEVEE_NEXT'
scene.render.image_settings.compression = 90
scene.render.resolution_percentage = 50
scene.render.dither_intensity = 0.0
scene.cycles.use_denoising = False
scene.cycles.samples = 10
scene.cycles.sampling_pattern = 'TABULATED_SOBOL'
scene.cycles.light_sampling_threshold = 0.0
scene.cycles.use_adaptive_sampling = False
scene.cycles.use_light_tree = False
scene.cycles.blur_glossy = 0.0
scene.cycles.volume_bounces = 1
scene.cycles.pixel_filter_type = 'GAUSSIAN'
scene.cycles.sample_clamp_indirect = 0.0
scene.view_settings.view_transform = 'Standard'
bpy.context.view_layer.update()

# ---- added for rendering (the .blend has no active camera and no usable light): camera, sun
cam_auto = bpy.data.cameras.new('AutoCamera')
cam_auto.lens = 50.0
cam_auto.sensor_width = 36.0
cam_auto.clip_end = 1000.0
ob_auto_camera = bpy.data.objects.new('AutoCamera', cam_auto)
scene.collection.objects.link(ob_auto_camera)
ob_auto_camera.location = (36.066, -23.0143, 29.3346)
ob_auto_camera.rotation_euler = (1.09748, -7.21219e-08, 0.694738)
scene.camera = ob_auto_camera
light_auto_sun = bpy.data.lights.new('AutoSun', 'SUN')
light_auto_sun.energy = 3.0
light_auto_sun.angle = 0.0523599
ob_auto_sun = bpy.data.objects.new('AutoSun', light_auto_sun)
scene.collection.objects.link(ob_auto_sun)
ob_auto_sun.rotation_euler = (0.872665, 0.174533, 0.523599)
bpy.context.view_layer.update()
